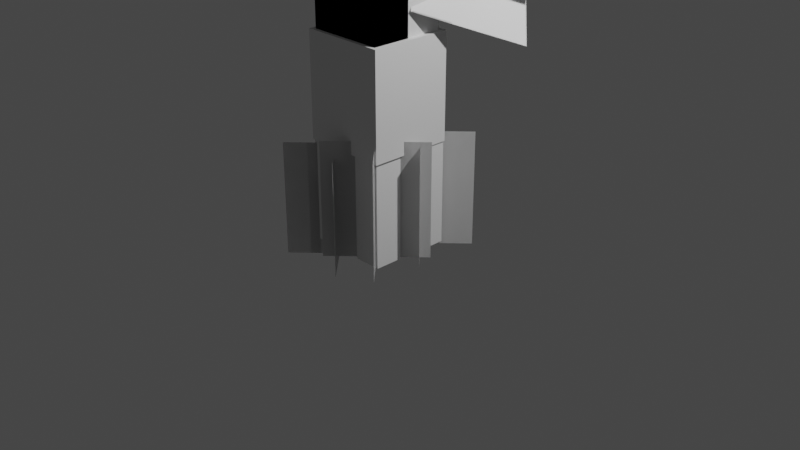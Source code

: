 # Source: mobs_tree_monster.blend  (saved by Blender 2.81.16; exported with 4.5.12 LTS)
import bpy
from mathutils import Matrix  # noqa: F401  (used for matrix-valued properties, if any)

bpy.ops.wm.read_factory_settings(use_empty=True)
scene = bpy.context.scene
scene.name = 'Scene'

# ---- collections
col_collection = bpy.data.collections.new('Collection'); scene.collection.children.link(col_collection)

# ---- world
world_world = bpy.data.worlds.new('World'); scene.world = world_world
world_world.use_nodes = True; world_world.node_tree.nodes.clear()
_N = world_world.node_tree.nodes; _L = world_world.node_tree.links
n0 = _N.new('ShaderNodeOutputWorld'); n0.name = 'World Output'; n0.location = (300, 300)
n1 = _N.new('ShaderNodeBackground'); n1.name = 'Background'; n1.location = (10, 300)
n1.inputs[0].default_value = (0.05088, 0.05088, 0.05088, 1.0)
_L.new(n1.outputs[0], n0.inputs[0])
n0.is_active_output = True
world_world.color = (0.05088, 0.05088, 0.05088)
world_world.use_sun_shadow = False
world_world.sun_shadow_jitter_overblur = 0.0

# ---- cameras
cam_camera = bpy.data.cameras.new('Camera')
cam_camera.clip_end = 100.0
cam_camera.ortho_scale = 7.314

# ---- lights
light_light = bpy.data.lights.new('Light', 'POINT')
light_light.transmission_factor = 0.0
light_light.energy = 1000.0
light_light.shadow_soft_size = 0.1
light_light.shadow_maximum_resolution = 0.006
light_light.use_absolute_resolution = True

# ---- meshes
me_cube_010 = bpy.data.meshes.new('Cube.010')
me_cube_010.from_pydata([(0.0397, -0.3493, 0.9687), (-0.6983, 0.3888, 0.9687), (0.0397, -0.3493, -0.235), (-0.6983, 0.3888, -0.235), (-0.6983, 0.3888, 0.9687), (0.0397, -0.3493, 0.9687), (-0.6983, 0.3888, -0.235), (0.0397, -0.3493, -0.235), (-0.6983, -0.3493, 0.9687), (0.0397, 0.3888, 0.9687), (-0.6983, -0.3493, -0.235), (0.0397, 0.3888, -0.235), (0.0397, 0.3888, 0.9687), (-0.6983, -0.3493, 0.9687), (0.0397, 0.3888, -0.235), (-0.6983, -0.3493, -0.235), (0.07136, -0.9164, 0.8933), (-0.6667, -0.1784, 0.8933), (0.07136, -0.9164, -0.3104), (-0.6667, -0.1784, -0.3104), (-0.6667, -0.1784, 0.8933), (0.07136, -0.9164, 0.8933), (-0.6667, -0.1784, -0.3104), (0.07136, -0.9164, -0.3104), (-0.6667, -0.9164, 0.8933), (0.07136, -0.1784, 0.8933), (-0.6667, -0.9164, -0.3104), (0.07136, -0.1784, -0.3104), (0.07136, -0.1784, 0.8933), (-0.6667, -0.9164, 0.8933), (0.07136, -0.1784, -0.3104), (-0.6667, -0.9164, -0.3104), (0.6356, -0.9205, 1.074), (-0.1024, -0.1825, 1.074), (0.6356, -0.9205, -0.1297), (-0.1024, -0.1825, -0.1297), (-0.1024, -0.1825, 1.074), (0.6356, -0.9205, 1.074), (-0.1024, -0.1825, -0.1297), (0.6356, -0.9205, -0.1297), (-0.1024, -0.9205, 1.074), (0.6356, -0.1825, 1.074), (-0.1024, -0.9205, -0.1297), (0.6356, -0.1825, -0.1297), (0.6356, -0.1825, 1.074), (-0.1024, -0.9205, 1.074), (0.6356, -0.1825, -0.1297), (-0.1024, -0.9205, -0.1297), (0.6489, -0.3476, 1.027), (-0.08911, 0.3904, 1.027), (0.6489, -0.3476, -0.1767), (-0.08911, 0.3904, -0.1767), (-0.08911, 0.3904, 1.027), (0.6489, -0.3476, 1.027), (-0.08911, 0.3904, -0.1767), (0.6489, -0.3476, -0.1767), (-0.08911, -0.3476, 1.027), (0.6489, 0.3904, 1.027), (-0.08911, -0.3476, -0.1767), (0.6489, 0.3904, -0.1767), (0.6489, 0.3904, 1.027), (-0.08911, -0.3476, 1.027), (0.6489, 0.3904, -0.1767), (-0.08911, -0.3476, -0.1767), (-0.8959, 0.6142, 1.853), (-0.4908, 1.283, 2.545), (-0.1785, -0.2557, 2.274), (0.2266, 0.4131, 2.966), (-0.4908, 1.283, 2.545), (-0.8959, 0.6142, 1.853), (0.2266, 0.4131, 2.966), (-0.1785, -0.2557, 2.274), (-0.3265, 1.084, 1.853), (-1.06, 0.8135, 2.545), (0.3909, 0.2138, 2.274), (-0.3428, -0.05646, 2.966), (-1.06, 0.8135, 2.545), (-0.3265, 1.084, 1.853), (-0.3428, -0.05646, 2.966), (0.3909, 0.2138, 2.274), (0.2639, 1.081, 1.853), (1.04, 0.9837, 2.545), (-0.2378, 0.07088, 2.274), (0.5381, -0.02617, 2.966), (1.04, 0.9837, 2.545), (0.2639, 1.081, 1.853), (0.5381, -0.02617, 2.966), (-0.2378, 0.07088, 2.274), (0.9249, 0.7524, 1.853), (0.3788, 1.312, 2.545), (0.4232, -0.2575, 2.274), (-0.1228, 0.3022, 2.966), (0.3788, 1.312, 2.545), (0.9249, 0.7524, 1.853), (-0.1228, 0.3022, 2.966), (0.4232, -0.2575, 2.274), (-0.1778, 0.803, 3.82), (-0.9537, 0.7059, 3.129), (0.3238, -0.2069, 3.399), (-0.4521, -0.3039, 2.707), (-0.9537, 0.7059, 3.129), (-0.1778, 0.803, 3.82), (-0.4521, -0.3039, 2.707), (0.3238, -0.2069, 3.399), (-0.8388, 0.4746, 3.82), (-0.2928, 1.034, 3.129), (-0.3371, -0.5352, 3.399), (0.2089, 0.02445, 2.707), (-0.2928, 1.034, 3.129), (-0.8388, 0.4746, 3.82), (0.2089, 0.02445, 2.707), (-0.3371, -0.5352, 3.399), (0.982, 0.3365, 3.82), (0.5769, 1.005, 3.129), (0.2646, -0.5335, 3.399), (-0.1405, 0.1354, 2.707), (0.5769, 1.005, 3.129), (0.982, 0.3365, 3.82), (-0.1405, 0.1354, 2.707), (0.2646, -0.5335, 3.399), (0.4126, 0.806, 3.82), (1.146, 0.5357, 3.129), (-0.3048, -0.06391, 3.399), (0.4289, -0.3342, 2.707), (1.146, 0.5357, 3.129), (0.4126, 0.806, 3.82), (0.4289, -0.3342, 2.707), (-0.3048, -0.06391, 3.399), (0.4355, 0.4955, 4.762), (-0.3025, 0.9929, 4.216), (0.4355, -0.3938, 3.95), (-0.3025, 0.1036, 3.405), (-0.3025, 0.9929, 4.216), (0.4355, 0.4955, 4.762), (-0.3025, 0.1036, 3.405), (0.4355, -0.3938, 3.95), (-0.3025, 0.4955, 4.762), (0.4355, 0.9929, 4.216), (-0.3025, -0.3938, 3.95), (0.4355, 0.1036, 3.405), (0.4355, 0.9929, 4.216), (-0.3025, 0.4955, 4.762), (0.4355, 0.1036, 3.405), (-0.3025, -0.3938, 3.95), (-0.9087, -0.6281, 4.397), (-0.9087, 0.4156, 4.397), (-0.1027, -0.6281, 3.503), (-0.1027, 0.4156, 3.503), (-0.9087, 0.4156, 4.397), (-0.9087, -0.6281, 4.397), (-0.1027, 0.4156, 3.503), (-0.1027, -0.6281, 3.503), (-1.296, -0.1062, 4.048), (-0.5211, -0.1062, 4.746), (-0.4903, -0.1062, 3.154), (0.2849, -0.1062, 3.852), (-0.5211, -0.1062, 4.746), (-1.296, -0.1062, 4.048), (0.2849, -0.1062, 3.852), (-0.4903, -0.1062, 3.154), (0.723, -0.6281, 4.608), (0.723, 0.4156, 4.608), (0.2498, -0.6281, 3.502), (0.2498, 0.4156, 3.502), (0.723, 0.4156, 4.608), (0.723, -0.6281, 4.608), (0.2498, 0.4156, 3.502), (0.2498, -0.6281, 3.502), (0.2432, -0.1062, 4.814), (1.203, -0.1062, 4.403), (-0.2301, -0.1062, 3.707), (0.7296, -0.1062, 3.297), (1.203, -0.1062, 4.403), (0.2432, -0.1062, 4.814), (0.7296, -0.1062, 3.297), (-0.2301, -0.1062, 3.707), (0.3816, -0.6568, 4.999), (-0.3565, 0.0812, 4.999), (0.3816, -0.6568, 3.795), (-0.3565, 0.0812, 3.795), (-0.3565, 0.0812, 4.999), (0.3816, -0.6568, 4.999), (-0.3565, 0.0812, 3.795), (0.3816, -0.6568, 3.795), (-0.3565, -0.6568, 4.999), (0.3816, 0.0812, 4.999), (-0.3565, -0.6568, 3.795), (0.3816, 0.0812, 3.795), (0.3816, 0.0812, 4.999), (-0.3565, -0.6568, 4.999), (0.3816, 0.0812, 3.795), (-0.3565, -0.6568, 3.795), (-0.4044, -0.6713, 2.001), (0.4044, -0.6713, 2.001), (-0.4044, -0.6713, 2.967), (0.4044, -0.6713, 2.967), (-0.4044, -0.2749, 2.967), (-0.4044, -0.2749, 2.001), (0.4044, -0.2749, 2.967), (0.4044, -0.2749, 2.001), (-0.4044, -0.6713, 2.001), (0.4044, -0.6713, 2.001), (-0.4044, -0.6713, 2.967), (0.4044, -0.6713, 2.967), (-0.4044, -0.6713, 2.001), (0.4044, -0.6713, 2.001), (-0.4044, -0.6713, 2.967), (0.4044, -0.6713, 2.967), (-0.4044, -0.2749, 2.967), (-0.4044, -0.2749, 2.001), (0.4044, -0.2749, 2.967), (0.4044, -0.2749, 2.001), (-0.4004, -0.66, 2.847), (-0.4004, 0.1191, 2.847), (0.4004, 0.1191, 2.847), (0.4004, -0.66, 2.847), (-0.4004, -0.66, 3.813), (-0.4004, 0.1191, 3.813), (0.4004, 0.1191, 3.813), (0.4004, -0.66, 3.813), (-0.4004, 0.1191, 1.882), (0.4004, 0.1191, 1.882), (-0.4004, 0.1191, 2.848), (0.4004, 0.1191, 2.848), (-0.4004, -0.2636, 2.848), (-0.4004, -0.2636, 1.882), (0.4004, -0.2636, 2.848), (0.4004, -0.2636, 1.882), (-0.4528, -0.7109, 0.9356), (-0.4528, 0.1701, 0.9356), (0.4528, 0.1701, 0.9356), (0.4528, -0.7109, 0.9356), (-0.4528, -0.7109, 2.028), (-0.4528, 0.1701, 2.028), (0.4528, 0.1701, 2.028), (0.4528, -0.7109, 2.028), (-0.4004, 0.1191, 3.023), (-0.4004, -0.66, 3.023), (0.4004, -0.66, 3.023), (0.4004, 0.1191, 3.023), (-0.4004, -0.2661, 1.882), (0.4004, -0.2661, 1.882), (-0.4004, -0.2661, 2.848), (0.4004, -0.2661, 2.848), (-0.4004, -0.2636, 2.848), (-0.4004, -0.2636, 1.882), (0.4004, -0.2636, 2.848), (0.4004, -0.2636, 1.882), (-0.4004, -0.66, 2.847), (-0.391, -0.2714, 2.844), (0.4098, -0.2714, 2.844), (0.4004, -0.66, 2.847), (-0.4004, -0.66, 3.813), (-0.391, -0.2714, 3.811), (0.4098, -0.2714, 3.811), (0.4004, -0.66, 3.813), (0.1339, -0.3915, -0.1465), (0.4332, -0.3915, -0.1465), (0.4332, -0.6908, -0.1465), (0.1339, -0.6908, -0.1465), (0.1339, -0.3915, 1.071), (0.4332, -0.3915, 1.071), (0.4332, -0.6908, 1.071), (0.1339, -0.6908, 1.071), (0.1419, -0.1355, -0.1465), (0.1419, 0.1638, -0.1465), (0.4412, 0.1638, -0.1465), (0.4412, -0.1355, -0.1465), (0.1419, -0.1355, 1.071), (0.1419, 0.1638, 1.071), (0.4412, 0.1638, 1.071), (0.4412, -0.1355, 1.071), (-0.1587, -0.3835, -0.1465), (-0.1587, -0.6828, -0.1465), (-0.458, -0.6828, -0.1465), (-0.458, -0.3835, -0.1465), (-0.1587, -0.3835, 1.071), (-0.1587, -0.6828, 1.071), (-0.458, -0.6828, 1.071), (-0.458, -0.3835, 1.071), (-0.1507, -0.1275, -0.1465), (-0.45, -0.1275, -0.1465), (-0.45, 0.1718, -0.1465), (-0.1507, 0.1718, -0.1465), (-0.1507, -0.1275, 1.071), (-0.45, -0.1275, 1.071), (-0.45, 0.1718, 1.071), (-0.1507, 0.1718, 1.071)], [], [(1, 0, 2, 3), (5, 4, 6, 7), (9, 8, 10, 11), (13, 12, 14, 15), (17, 16, 18, 19), (21, 20, 22, 23), (25, 24, 26, 27), (29, 28, 30, 31), (33, 32, 34, 35), (37, 36, 38, 39), (41, 40, 42, 43), (45, 44, 46, 47), (49, 48, 50, 51), (53, 52, 54, 55), (57, 56, 58, 59), (61, 60, 62, 63), (65, 64, 66, 67), (69, 68, 70, 71), (73, 72, 74, 75), (77, 76, 78, 79), (81, 80, 82, 83), (85, 84, 86, 87), (89, 88, 90, 91), (93, 92, 94, 95), (97, 96, 98, 99), (101, 100, 102, 103), (105, 104, 106, 107), (109, 108, 110, 111), (113, 112, 114, 115), (117, 116, 118, 119), (121, 120, 122, 123), (125, 124, 126, 127), (129, 128, 130, 131), (133, 132, 134, 135), (137, 136, 138, 139), (141, 140, 142, 143), (145, 144, 146, 147), (149, 148, 150, 151), (153, 152, 154, 155), (157, 156, 158, 159), (161, 160, 162, 163), (165, 164, 166, 167), (169, 168, 170, 171), (173, 172, 174, 175), (177, 176, 178, 179), (181, 180, 182, 183), (185, 184, 186, 187), (189, 188, 190, 191), (198, 195, 193, 199), (195, 194, 192, 193), (194, 196, 197, 192), (203, 201, 200, 202), (210, 211, 205, 207), (206, 204, 209, 208), (216, 217, 213, 212), (217, 218, 214, 213), (218, 219, 215, 214), (219, 216, 212, 215), (219, 218, 217, 216), (224, 222, 220, 225), (222, 223, 221, 220), (223, 226, 227, 221), (232, 233, 229, 228), (233, 234, 230, 229), (234, 235, 231, 230), (235, 232, 228, 231), (235, 234, 233, 232), (239, 238, 237, 236), (229, 230, 231, 228), (244, 245, 240, 242), (242, 240, 241, 243), (243, 241, 247, 246), (252, 248, 249, 253), (253, 249, 250, 254), (254, 250, 251, 255), (260, 261, 257, 256), (261, 262, 258, 257), (262, 263, 259, 258), (263, 260, 256, 259), (256, 257, 258, 259), (263, 262, 261, 260), (268, 269, 265, 264), (269, 270, 266, 265), (270, 271, 267, 266), (271, 268, 264, 267), (264, 265, 266, 267), (271, 270, 269, 268), (276, 277, 273, 272), (277, 278, 274, 273), (278, 279, 275, 274), (279, 276, 272, 275), (272, 273, 274, 275), (279, 278, 277, 276), (284, 285, 281, 280), (285, 286, 282, 281), (286, 287, 283, 282), (287, 284, 280, 283), (280, 281, 282, 283), (287, 286, 285, 284)])
_uv = me_cube_010.uv_layers.new(name='UVMap')
_uv.uv.foreach_set('vector', [0.004311, 0.2745, 0.2156, 0.2745, 0.2156, 0.002127, 0.004311, 0.002127, 0.2349, 0.2704, 0.0001998, 0.2704, 0.0001998, 0.0001998, 0.2349, 0.0001999, 0.2381, 0.3249, 0.5201, 0.3249, 0.5201, 0.0001999, 0.2381, 0.0002, 0.5135, 0.3281, 0.2432, 0.3281, 0.2432, 0.0004883, 0.5135, 0.0004883, 0.004311, 0.2745, 0.2156, 0.2745, 0.2156, 0.002127, 0.004311, 0.002127, 0.2349, 0.2704, 0.0001998, 0.2704, 0.0001998, 0.0001998, 0.2349, 0.0001999, 0.2381, 0.3249, 0.5201, 0.3249, 0.5201, 0.0001999, 0.2381, 0.0002, 0.5135, 0.3281, 0.2432, 0.3281, 0.2432, 0.0004883, 0.5135, 0.0004883, 0.004311, 0.2745, 0.2156, 0.2745, 0.2156, 0.002127, 0.004311, 0.002127, 0.2349, 0.2704, 0.0001998, 0.2704, 0.0001998, 0.0001998, 0.2349, 0.0001999, 0.2381, 0.3249, 0.5201, 0.3249, 0.5201, 0.0001999, 0.2381, 0.0002, 0.5135, 0.3281, 0.2432, 0.3281, 0.2432, 0.0004883, 0.5135, 0.0004883, 0.004311, 0.2745, 0.2156, 0.2745, 0.2156, 0.002127, 0.004311, 0.002127, 0.2349, 0.2704, 0.0001998, 0.2704, 0.0001998, 0.0001998, 0.2349, 0.0001999, 0.2381, 0.3249, 0.5201, 0.3249, 0.5201, 0.0001999, 0.2381, 0.0002, 0.5135, 0.3281, 0.2432, 0.3281, 0.2432, 0.0004883, 0.5135, 0.0004883, 0.004311, 0.2745, 0.2156, 0.2745, 0.2156, 0.002127, 0.004311, 0.002127, 0.2349, 0.2704, 0.0001998, 0.2704, 0.0001998, 0.0001998, 0.2349, 0.0001999, 0.2381, 0.3249, 0.5201, 0.3249, 0.5201, 0.0001999, 0.2381, 0.0002, 0.5135, 0.3281, 0.2432, 0.3281, 0.2432, 0.0004883, 0.5135, 0.0004883, 0.004311, 0.2745, 0.2156, 0.2745, 0.2156, 0.002127, 0.004311, 0.002127, 0.2349, 0.2704, 0.0001998, 0.2704, 0.0001998, 0.0001998, 0.2349, 0.0001999, 0.2381, 0.3249, 0.5201, 0.3249, 0.5201, 0.0001999, 0.2381, 0.0002, 0.5135, 0.3281, 0.2432, 0.3281, 0.2432, 0.0004883, 0.5135, 0.0004883, 0.004311, 0.2745, 0.2156, 0.2745, 0.2156, 0.002127, 0.004311, 0.002127, 0.2349, 0.2704, 0.0001998, 0.2704, 0.0001998, 0.0001998, 0.2349, 0.0001999, 0.2381, 0.3249, 0.5201, 0.3249, 0.5201, 0.0001999, 0.2381, 0.0002, 0.5135, 0.3281, 0.2432, 0.3281, 0.2432, 0.0004883, 0.5135, 0.0004883, 0.004311, 0.2745, 0.2156, 0.2745, 0.2156, 0.002127, 0.004311, 0.002127, 0.2349, 0.2704, 0.0001998, 0.2704, 0.0001998, 0.0001998, 0.2349, 0.0001999, 0.2381, 0.3249, 0.5201, 0.3249, 0.5201, 0.0001999, 0.2381, 0.0002, 0.5135, 0.3281, 0.2432, 0.3281, 0.2432, 0.0004883, 0.5135, 0.0004883, 0.004311, 0.2745, 0.2156, 0.2745, 0.2156, 0.002127, 0.004311, 0.002127, 0.2349, 0.2704, 0.0001998, 0.2704, 0.0001998, 0.0001998, 0.2349, 0.0001999, 0.2381, 0.3249, 0.5201, 0.3249, 0.5201, 0.0001999, 0.2381, 0.0002, 0.5135, 0.3281, 0.2432, 0.3281, 0.2432, 0.0004883, 0.5135, 0.0004883, 0.004311, 0.2745, 0.2156, 0.2745, 0.2156, 0.002127, 0.004311, 0.002127, 0.2349, 0.2704, 0.0001998, 0.2704, 0.0001998, 0.0001998, 0.2349, 0.0001999, 0.2381, 0.3249, 0.5201, 0.3249, 0.5201, 0.0001999, 0.2381, 0.0002, 0.5135, 0.3281, 0.2432, 0.3281, 0.2432, 0.0004883, 0.5135, 0.0004883, 0.004311, 0.2745, 0.2156, 0.2745, 0.2156, 0.002127, 0.004311, 0.002127, 0.2349, 0.2704, 0.0001998, 0.2704, 0.0001998, 0.0001998, 0.2349, 0.0001999, 0.2381, 0.3249, 0.5201, 0.3249, 0.5201, 0.0001999, 0.2381, 0.0002, 0.5135, 0.3281, 0.2432, 0.3281, 0.2432, 0.0004883, 0.5135, 0.0004883, 0.004311, 0.2745, 0.2156, 0.2745, 0.2156, 0.002127, 0.004311, 0.002127, 0.2349, 0.2704, 0.0001998, 0.2704, 0.0001998, 0.0001998, 0.2349, 0.0001999, 0.2381, 0.3249, 0.5201, 0.3249, 0.5201, 0.0001999, 0.2381, 0.0002, 0.5135, 0.3281, 0.2432, 0.3281, 0.2432, 0.0004883, 0.5135, 0.0004883, 0.3066, 0.6613, 0.4724, 0.6613, 0.4724, 0.3321, 0.3066, 0.3321, 0.6644, 0.665, 0.3434, 0.665, 0.3434, 0.3321, 0.6644, 0.3321, 0.47, 0.6647, 0.3042, 0.6647, 0.3042, 0.3391, 0.47, 0.3391, 0.6644, 0.665, 0.6644, 0.3321, 0.3434, 0.3321, 0.3434, 0.665, 0.3066, 0.6613, 0.3066, 0.3321, 0.4724, 0.3321, 0.4724, 0.6613, 0.47, 0.6647, 0.47, 0.3391, 0.3042, 0.3391, 0.3042, 0.6647, 0.00189, 0.3293, 0.3297, 0.3293, 0.3297, 0.6604, 0.00189, 0.6604, 0.3352, 0.9956, 0.002265, 0.9956, 0.002264, 0.6696, 0.3352, 0.6696, 0.3279, 0.3345, 0.00189, 0.3345, 0.00189, 0.6643, 0.3279, 0.6643, 0.6643, 0.9952, 0.3466, 0.9952, 0.3444, 0.6709, 0.662, 0.6709, 0.6792, 0.3342, 0.9985, 0.3342, 0.9985, 0.6614, 0.6792, 0.6614, 0.3268, 0.9976, 0.1875, 0.9976, 0.1875, 0.6666, 0.3269, 0.6666, 0.00153, 0.6668, 0.3282, 0.6668, 0.3281, 0.9987, 0.001477, 0.9986, 0.1341, 0.9975, 0.0001874, 0.9975, 0.0002402, 0.6665, 0.1342, 0.6665, 0.3286, 0.9975, 0.001252, 0.9975, 0.001252, 0.6702, 0.3286, 0.6702, 0.3305, 0.9989, 0.001487, 0.9989, 0.001487, 0.6681, 0.3305, 0.6681, 0.3294, 0.9973, 0.00321, 0.9973, 0.00321, 0.6711, 0.3294, 0.6711, 0.3284, 0.9974, 0.001672, 0.9974, 0.001672, 0.6677, 0.3284, 0.6677, 1.0, 0.0002645, 1.0, 0.3302, 0.6732, 0.3302, 0.6732, 0.0002645, 1.002, 0.003641, 1.002, 0.3283, 0.6767, 0.3283, 0.6767, 0.003641, 0.6786, 0.3321, 1.0, 0.3321, 1.0, 0.6625, 0.6786, 0.6625, 0.3268, 0.9976, 0.3269, 0.6666, 0.1875, 0.6666, 0.1875, 0.9976, 0.6733, 0.0004724, 0.6732, 0.3324, 0.9999, 0.3324, 0.9999, 0.0005161, 0.1341, 0.9975, 0.1342, 0.6665, 0.0002402, 0.6665, 0.0001874, 0.9975, 0.00189, 0.3293, 0.00189, 0.6604, 0.1601, 0.6604, 0.1601, 0.3293, 1.002, 0.3348, 1.002, 0.008822, 0.6685, 0.008822, 0.6685, 0.3348, 0.1601, 0.3345, 0.1601, 0.6643, 0.00189, 0.6643, 0.00189, 0.3345, 0.8327, 0.9952, 0.7508, 0.9952, 0.7508, 0.662, 0.8327, 0.662, 0.997, 0.9952, 0.915, 0.9952, 0.915, 0.662, 0.997, 0.662, 0.7506, 0.9952, 0.6686, 0.9952, 0.6686, 0.662, 0.7506, 0.662, 0.9148, 0.9952, 0.8329, 0.9952, 0.8329, 0.662, 0.9148, 0.662, 0.7536, 0.6641, 0.7536, 0.7461, 0.6717, 0.7461, 0.6717, 0.6641, 0.6695, 0.6632, 0.7514, 0.6632, 0.7514, 0.7451, 0.6695, 0.7451, 0.8327, 0.9952, 0.7508, 0.9952, 0.7508, 0.662, 0.8327, 0.662, 0.997, 0.9952, 0.915, 0.9952, 0.915, 0.662, 0.997, 0.662, 0.7506, 0.9952, 0.6686, 0.9952, 0.6686, 0.662, 0.7506, 0.662, 0.9148, 0.9952, 0.8329, 0.9952, 0.8329, 0.662, 0.9148, 0.662, 0.7536, 0.6641, 0.7536, 0.7461, 0.6717, 0.7461, 0.6717, 0.6641, 0.6695, 0.6632, 0.7514, 0.6632, 0.7514, 0.7451, 0.6695, 0.7451, 0.8327, 0.9952, 0.7508, 0.9952, 0.7508, 0.662, 0.8327, 0.662, 0.997, 0.9952, 0.915, 0.9952, 0.915, 0.662, 0.997, 0.662, 0.7506, 0.9952, 0.6686, 0.9952, 0.6686, 0.662, 0.7506, 0.662, 0.9148, 0.9952, 0.8329, 0.9952, 0.8329, 0.662, 0.9148, 0.662, 0.7536, 0.6641, 0.7536, 0.7461, 0.6717, 0.7461, 0.6717, 0.6641, 0.6695, 0.6632, 0.7514, 0.6632, 0.7514, 0.7451, 0.6695, 0.7451, 0.8327, 0.9952, 0.7508, 0.9952, 0.7508, 0.662, 0.8327, 0.662, 0.997, 0.9952, 0.915, 0.9952, 0.915, 0.662, 0.997, 0.662, 0.7506, 0.9952, 0.6686, 0.9952, 0.6686, 0.662, 0.7506, 0.662, 0.9148, 0.9952, 0.8329, 0.9952, 0.8329, 0.662, 0.9148, 0.662, 0.7536, 0.6641, 0.7536, 0.7461, 0.6717, 0.7461, 0.6717, 0.6641, 0.6695, 0.6632, 0.7514, 0.6632, 0.7514, 0.7451, 0.6695, 0.7451])
me_cube_010.materials.append(None)
me_cube_010.use_remesh_preserve_volume = False
me_cube_010.use_remesh_preserve_attributes = False
me_cube_010.use_mirror_vertex_groups = False
me_cube_010.update()
arm_armature = bpy.data.armatures.new('Armature')  # bones are not reproduced

# ---- objects
ob_light = bpy.data.objects.new('Light', light_light)
ob_camera = bpy.data.objects.new('Camera', cam_camera)
ob_armature = bpy.data.objects.new('Armature', arm_armature)
ob_cube_005 = bpy.data.objects.new('Cube.005', me_cube_010)

# ---- transforms, parenting, visibility, modifiers, constraints
ob_light.location = (4.076, 1.005, 5.904)
ob_light.rotation_euler = (0.6503, 0.05522, 1.866)
ob_light.lock_rotations_4d = False
ob_light.empty_display_type = 'ARROWS'
ob_light.color = (0.0, 0.0, 0.0, 0.0)
ob_light.lineart.crease_threshold = 0.0
ob_camera.location = (7.359, -6.926, 4.958)
ob_camera.rotation_euler = (1.109, 0.0, 0.8149)
ob_camera.lock_rotations_4d = False
ob_camera.empty_display_type = 'ARROWS'
ob_camera.color = (0.0, 0.0, 0.0, 0.0)
ob_camera.display_type = 'WIRE'
ob_camera.lineart.crease_threshold = 0.0
ob_armature.location = (0.00321, -0.03521, 1.015)
ob_armature.show_in_front = True
ob_armature.lineart.crease_threshold = 0.0
ob_cube_005.parent = ob_armature
ob_cube_005.matrix_parent_inverse = Matrix(((1.0, 0.0, 0.0, -0.00321), (0.0, 1.0, 0.0, 0.03521), (0.0, 0.0, 1.0, -1.015), (0.0, 0.0, 0.0, 1.0)))
ob_cube_005.location = (0.0, 0.0, 0.0)
ob_cube_005.lineart.crease_threshold = 0.0
_vg = ob_cube_005.vertex_groups.new(name='root')
for _i, _w in zip([49, 52, 56, 61, 64, 65, 66, 67, 68, 69, 70, 71, 72, 73, 74, 75, 76, 77, 78, 79, 80, 81, 82, 83, 84, 85, 86, 87, 88, 89, 90, 91, 92, 93, 94, 95, 96, 97, 98, 99, 100, 101, 102, 103, 104, 105, 106, 107, 108, 109, 110, 111, 112, 113, 114, 115, 116, 117, 118, 119, 120, 121, 122, 123, 124, 125, 126, 127, 128, 129, 130, 131, 132, 133, 134, 135, 136, 137, 138, 139, 140, 141, 142, 143, 144, 145, 146, 147, 148, 149, 150, 151, 152, 153, 154, 155, 156, 157, 158, 159, 160, 161, 162, 163, 164, 165, 166, 167, 168, 169, 170, 171, 172, 173, 174, 175, 176, 177, 178, 179, 180, 181, 182, 183, 184, 185, 186, 187, 188, 189, 190, 191, 212, 213, 214, 215, 216, 217, 218, 219, 220, 221, 222, 223, 224, 225, 226, 227, 228, 229, 230, 231, 232, 233, 234, 235, 236, 237, 238, 239, 240, 241, 242, 243, 244, 245, 246, 247, 248, 249, 250, 251, 252, 253, 254, 255], [0.0, 0.0, 0.0, 0.0, 1.0, 1.0, 1.0, 1.0, 1.0, 1.0, 1.0, 1.0, 1.0, 1.0, 1.0, 1.0, 1.0, 1.0, 1.0, 1.0, 1.0, 1.0, 1.0, 1.0, 1.0, 1.0, 1.0, 1.0, 1.0, 1.0, 1.0, 1.0, 1.0, 1.0, 1.0, 1.0, 1.0, 1.0, 1.0, 1.0, 1.0, 1.0, 1.0, 1.0, 1.0, 1.0, 1.0, 1.0, 1.0, 1.0, 1.0, 1.0, 1.0, 1.0, 1.0, 1.0, 1.0, 1.0, 1.0, 1.0, 1.0, 1.0, 1.0, 1.0, 1.0, 1.0, 1.0, 1.0, 1.0, 1.0, 1.0, 1.0, 1.0, 1.0, 1.0, 1.0, 1.0, 1.0, 1.0, 1.0, 1.0, 1.0, 1.0, 1.0, 1.0, 1.0, 1.0, 1.0, 1.0, 1.0, 1.0, 1.0, 1.0, 1.0, 1.0, 1.0, 1.0, 1.0, 1.0, 1.0, 1.0, 1.0, 1.0, 1.0, 1.0, 1.0, 1.0, 1.0, 1.0, 1.0, 1.0, 1.0, 1.0, 1.0, 1.0, 1.0, 1.0, 1.0, 1.0, 1.0, 1.0, 1.0, 1.0, 1.0, 1.0, 1.0, 1.0, 1.0, 1.0, 1.0, 1.0, 1.0, 1.0, 1.0, 1.0, 1.0, 0.9194, 0.9851, 1.0, 0.9611, 1.0, 1.0, 1.0, 1.0, 1.0, 1.0, 0.9995, 1.0, 1.0, 0.9997, 1.0, 1.0, 1.0, 1.0, 1.0, 0.9532, 0.9998, 1.0, 1.0, 1.0, 1.0, 1.0, 1.0, 1.0, 1.0, 1.0, 0.9995, 1.0, 1.0, 1.0, 1.0, 1.0, 0.9194, 0.9851, 1.0, 0.9611]): _vg.add([_i], _w, 'REPLACE')
_vg = ob_cube_005.vertex_groups.new(name='Bone.001')
for _i, _w in zip([192, 193, 194, 195, 196, 197, 198, 199, 200, 201, 202, 203, 204, 205, 206, 207, 208, 209, 210, 211], [1.0, 1.0, 0.9998, 1.0, 0.9995, 0.9594, 0.9988, 1.0, 1.0, 1.0, 0.9998, 1.0, 1.0, 1.0, 0.9998, 1.0, 0.9995, 0.9594, 0.9988, 1.0]): _vg.add([_i], _w, 'REPLACE')
_vg = ob_cube_005.vertex_groups.new(name='Bone.002')
for _i, _w in zip([32, 33, 34, 35, 36, 37, 38, 39, 40, 41, 42, 43, 44, 45, 46, 47, 256, 257, 258, 259, 260, 261, 262, 263], [1.0, 0.9724, 1.0, 1.0, 0.9724, 1.0, 1.0, 1.0, 0.9886, 1.0, 1.0, 1.0, 1.0, 0.9886, 1.0, 1.0, 1.0, 1.0, 1.0, 1.0, 0.9999, 1.0, 1.0, 0.9986]): _vg.add([_i], _w, 'REPLACE')
_vg = ob_cube_005.vertex_groups.new(name='Bone.003')
for _i, _w in zip([16, 17, 18, 19, 20, 21, 22, 23, 24, 25, 26, 27, 28, 29, 30, 31, 272, 273, 274, 275, 276, 277, 278, 279], [1.0, 1.0, 1.0, 1.0, 1.0, 1.0, 1.0, 1.0, 1.0, 1.0, 1.0, 1.0, 1.0, 1.0, 1.0, 1.0, 1.0, 1.0, 0.9994, 1.0, 0.9996, 0.9995, 0.9999, 1.0]): _vg.add([_i], _w, 'REPLACE')
_vg = ob_cube_005.vertex_groups.new(name='Bone.004')
for _i, _w in zip([48, 49, 50, 51, 52, 53, 54, 55, 56, 57, 58, 59, 60, 61, 62, 63, 264, 265, 266, 267, 268, 269, 270, 271], [1.0, 1.0, 1.0, 1.0, 1.0, 1.0, 1.0, 1.0, 1.0, 1.0, 1.0, 1.0, 1.0, 1.0, 1.0, 1.0, 1.0, 1.0, 1.0, 1.0, 0.9998, 1.0, 1.0, 1.0]): _vg.add([_i], _w, 'REPLACE')
_vg = ob_cube_005.vertex_groups.new(name='Bone.005')
for _i, _w in zip([0, 1, 2, 3, 4, 5, 6, 7, 8, 9, 10, 11, 12, 13, 14, 15, 280, 281, 282, 283, 284, 285, 286, 287], [1.0, 0.9999, 1.0, 1.0, 0.9999, 1.0, 1.0, 1.0, 1.0, 1.0, 1.0, 1.0, 1.0, 1.0, 1.0, 1.0, 0.9995, 1.0, 1.0, 1.0, 1.0, 1.0, 0.9995, 1.0]): _vg.add([_i], _w, 'REPLACE')
_vg = ob_cube_005.vertex_groups.new(name='Group')
for _i, _w in zip([212, 213, 214, 215, 216, 217, 218, 219, 220, 221, 222, 223, 224, 225, 226, 227, 228, 229, 230, 231, 232, 233, 234, 235, 236, 237, 238, 239, 240, 241, 242, 243, 244, 245, 246, 247, 248, 249, 250, 251, 252, 253, 254, 255, 280, 281, 282, 283, 284, 285, 286, 287], [0.9938, 1.0, 1.0, 1.0, 1.0, 1.0, 1.0, 1.0, 1.0, 1.0, 1.0, 1.0, 1.0, 1.0, 1.0, 0.9989, 1.0, 1.0, 1.0, 0.9962, 1.0, 1.0, 0.9834, 0.9996, 0.9989, 1.0, 1.0, 1.0, 1.0, 1.0, 1.0, 1.0, 1.0, 1.0, 1.0, 0.9989, 0.9938, 1.0, 1.0, 1.0, 1.0, 1.0, 1.0, 1.0, 1.0, 1.0, 1.0, 1.0, 1.0, 1.0, 1.0, 1.0]): _vg.add([_i], _w, 'REPLACE')
_m = ob_cube_005.modifiers.new('Armature', 'ARMATURE')
_m.object = ob_armature

# ---- collection membership
col_collection.objects.link(ob_light)
col_collection.objects.link(ob_camera)
col_collection.objects.link(ob_armature)
col_collection.objects.link(ob_cube_005)

# ---- scene / render settings (as saved in the file)
scene.camera = ob_camera
scene.frame_start = 0; scene.frame_end = 63; scene.frame_set(1)
scene.render.engine = 'BLENDER_EEVEE_NEXT'
scene.cycles.use_denoising = False
scene.cycles.samples = 128
scene.cycles.sampling_pattern = 'TABULATED_SOBOL'
scene.cycles.use_adaptive_sampling = False
scene.cycles.use_light_tree = False
scene.view_settings.view_transform = 'Filmic'
bpy.context.view_layer.update()
